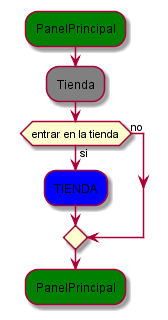

The diagram above was rendered by PlantUML. Its source (embedded in the PNG):
@startuml
#Green :PanelPrincipal;
#Gray :Tienda;
if (entrar en la tienda) then (si)
    #Blue :TIENDA;
else (no)
    
endif 
#Green :PanelPrincipal;  
@enduml